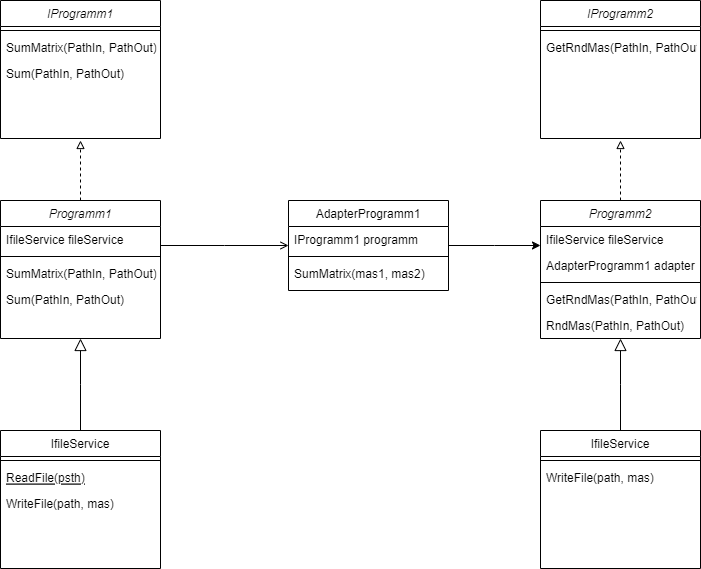

The diagram above was exported from draw.io. Its source (the exported page's mxGraphModel, read from the mxfile embedded in the PNG):
<mxGraphModel dx="1376" dy="1928" grid="1" gridSize="10" guides="1" tooltips="1" connect="1" arrows="1" fold="1" page="1" pageScale="1" pageWidth="827" pageHeight="1169" math="0" shadow="0">
  <root>
    <mxCell id="WIyWlLk6GJQsqaUBKTNV-0" />
    <mxCell id="WIyWlLk6GJQsqaUBKTNV-1" parent="WIyWlLk6GJQsqaUBKTNV-0" />
    <mxCell id="QsYEL2mIVMs-b1yYVMgm-3" style="edgeStyle=orthogonalEdgeStyle;rounded=0;orthogonalLoop=1;jettySize=auto;html=1;dashed=1;endArrow=block;endFill=0;" edge="1" parent="WIyWlLk6GJQsqaUBKTNV-1" source="zkfFHV4jXpPFQw0GAbJ--0">
      <mxGeometry relative="1" as="geometry">
        <mxPoint x="300" y="60" as="targetPoint" />
      </mxGeometry>
    </mxCell>
    <mxCell id="zkfFHV4jXpPFQw0GAbJ--0" value="Programm1" style="swimlane;fontStyle=2;align=center;verticalAlign=top;childLayout=stackLayout;horizontal=1;startSize=26;horizontalStack=0;resizeParent=1;resizeLast=0;collapsible=1;marginBottom=0;rounded=0;shadow=0;strokeWidth=1;" parent="WIyWlLk6GJQsqaUBKTNV-1" vertex="1">
      <mxGeometry x="220" y="120" width="160" height="138" as="geometry">
        <mxRectangle x="230" y="140" width="160" height="26" as="alternateBounds" />
      </mxGeometry>
    </mxCell>
    <mxCell id="zkfFHV4jXpPFQw0GAbJ--1" value="IfileService fileService" style="text;align=left;verticalAlign=top;spacingLeft=4;spacingRight=4;overflow=hidden;rotatable=0;points=[[0,0.5],[1,0.5]];portConstraint=eastwest;" parent="zkfFHV4jXpPFQw0GAbJ--0" vertex="1">
      <mxGeometry y="26" width="160" height="26" as="geometry" />
    </mxCell>
    <mxCell id="zkfFHV4jXpPFQw0GAbJ--4" value="" style="line;html=1;strokeWidth=1;align=left;verticalAlign=middle;spacingTop=-1;spacingLeft=3;spacingRight=3;rotatable=0;labelPosition=right;points=[];portConstraint=eastwest;" parent="zkfFHV4jXpPFQw0GAbJ--0" vertex="1">
      <mxGeometry y="52" width="160" height="8" as="geometry" />
    </mxCell>
    <mxCell id="QsYEL2mIVMs-b1yYVMgm-1" value="SumMatrix(PathIn, PathOut)" style="text;align=left;verticalAlign=top;spacingLeft=4;spacingRight=4;overflow=hidden;rotatable=0;points=[[0,0.5],[1,0.5]];portConstraint=eastwest;" vertex="1" parent="zkfFHV4jXpPFQw0GAbJ--0">
      <mxGeometry y="60" width="160" height="26" as="geometry" />
    </mxCell>
    <mxCell id="QsYEL2mIVMs-b1yYVMgm-2" value="Sum(PathIn, PathOut)" style="text;align=left;verticalAlign=top;spacingLeft=4;spacingRight=4;overflow=hidden;rotatable=0;points=[[0,0.5],[1,0.5]];portConstraint=eastwest;" vertex="1" parent="zkfFHV4jXpPFQw0GAbJ--0">
      <mxGeometry y="86" width="160" height="26" as="geometry" />
    </mxCell>
    <mxCell id="zkfFHV4jXpPFQw0GAbJ--6" value="IfileService" style="swimlane;fontStyle=0;align=center;verticalAlign=top;childLayout=stackLayout;horizontal=1;startSize=26;horizontalStack=0;resizeParent=1;resizeLast=0;collapsible=1;marginBottom=0;rounded=0;shadow=0;strokeWidth=1;" parent="WIyWlLk6GJQsqaUBKTNV-1" vertex="1">
      <mxGeometry x="220" y="350" width="160" height="138" as="geometry">
        <mxRectangle x="130" y="380" width="160" height="26" as="alternateBounds" />
      </mxGeometry>
    </mxCell>
    <mxCell id="zkfFHV4jXpPFQw0GAbJ--9" value="" style="line;html=1;strokeWidth=1;align=left;verticalAlign=middle;spacingTop=-1;spacingLeft=3;spacingRight=3;rotatable=0;labelPosition=right;points=[];portConstraint=eastwest;" parent="zkfFHV4jXpPFQw0GAbJ--6" vertex="1">
      <mxGeometry y="26" width="160" height="8" as="geometry" />
    </mxCell>
    <mxCell id="zkfFHV4jXpPFQw0GAbJ--10" value="ReadFile(psth)" style="text;align=left;verticalAlign=top;spacingLeft=4;spacingRight=4;overflow=hidden;rotatable=0;points=[[0,0.5],[1,0.5]];portConstraint=eastwest;fontStyle=4" parent="zkfFHV4jXpPFQw0GAbJ--6" vertex="1">
      <mxGeometry y="34" width="160" height="26" as="geometry" />
    </mxCell>
    <mxCell id="zkfFHV4jXpPFQw0GAbJ--11" value="WriteFile(path, mas)" style="text;align=left;verticalAlign=top;spacingLeft=4;spacingRight=4;overflow=hidden;rotatable=0;points=[[0,0.5],[1,0.5]];portConstraint=eastwest;" parent="zkfFHV4jXpPFQw0GAbJ--6" vertex="1">
      <mxGeometry y="60" width="160" height="26" as="geometry" />
    </mxCell>
    <mxCell id="zkfFHV4jXpPFQw0GAbJ--12" value="" style="endArrow=block;endSize=10;endFill=0;shadow=0;strokeWidth=1;rounded=0;edgeStyle=elbowEdgeStyle;elbow=vertical;" parent="WIyWlLk6GJQsqaUBKTNV-1" source="zkfFHV4jXpPFQw0GAbJ--6" target="zkfFHV4jXpPFQw0GAbJ--0" edge="1">
      <mxGeometry width="160" relative="1" as="geometry">
        <mxPoint x="200" y="203" as="sourcePoint" />
        <mxPoint x="200" y="203" as="targetPoint" />
      </mxGeometry>
    </mxCell>
    <mxCell id="QsYEL2mIVMs-b1yYVMgm-10" style="edgeStyle=orthogonalEdgeStyle;rounded=0;orthogonalLoop=1;jettySize=auto;html=1;" edge="1" parent="WIyWlLk6GJQsqaUBKTNV-1" source="zkfFHV4jXpPFQw0GAbJ--17">
      <mxGeometry relative="1" as="geometry">
        <mxPoint x="760" y="165" as="targetPoint" />
      </mxGeometry>
    </mxCell>
    <mxCell id="zkfFHV4jXpPFQw0GAbJ--17" value="AdapterProgramm1" style="swimlane;fontStyle=0;align=center;verticalAlign=top;childLayout=stackLayout;horizontal=1;startSize=26;horizontalStack=0;resizeParent=1;resizeLast=0;collapsible=1;marginBottom=0;rounded=0;shadow=0;strokeWidth=1;" parent="WIyWlLk6GJQsqaUBKTNV-1" vertex="1">
      <mxGeometry x="508" y="120" width="160" height="90" as="geometry">
        <mxRectangle x="550" y="140" width="160" height="26" as="alternateBounds" />
      </mxGeometry>
    </mxCell>
    <mxCell id="zkfFHV4jXpPFQw0GAbJ--22" value="IProgramm1 programm" style="text;align=left;verticalAlign=top;spacingLeft=4;spacingRight=4;overflow=hidden;rotatable=0;points=[[0,0.5],[1,0.5]];portConstraint=eastwest;rounded=0;shadow=0;html=0;" parent="zkfFHV4jXpPFQw0GAbJ--17" vertex="1">
      <mxGeometry y="26" width="160" height="26" as="geometry" />
    </mxCell>
    <mxCell id="zkfFHV4jXpPFQw0GAbJ--23" value="" style="line;html=1;strokeWidth=1;align=left;verticalAlign=middle;spacingTop=-1;spacingLeft=3;spacingRight=3;rotatable=0;labelPosition=right;points=[];portConstraint=eastwest;" parent="zkfFHV4jXpPFQw0GAbJ--17" vertex="1">
      <mxGeometry y="52" width="160" height="8" as="geometry" />
    </mxCell>
    <mxCell id="zkfFHV4jXpPFQw0GAbJ--24" value="SumMatrix(mas1, mas2)" style="text;align=left;verticalAlign=top;spacingLeft=4;spacingRight=4;overflow=hidden;rotatable=0;points=[[0,0.5],[1,0.5]];portConstraint=eastwest;" parent="zkfFHV4jXpPFQw0GAbJ--17" vertex="1">
      <mxGeometry y="60" width="160" height="26" as="geometry" />
    </mxCell>
    <mxCell id="zkfFHV4jXpPFQw0GAbJ--26" value="" style="endArrow=open;shadow=0;strokeWidth=1;rounded=0;endFill=1;edgeStyle=elbowEdgeStyle;elbow=vertical;" parent="WIyWlLk6GJQsqaUBKTNV-1" source="zkfFHV4jXpPFQw0GAbJ--0" target="zkfFHV4jXpPFQw0GAbJ--17" edge="1">
      <mxGeometry x="0.5" y="41" relative="1" as="geometry">
        <mxPoint x="380" y="192" as="sourcePoint" />
        <mxPoint x="540" y="192" as="targetPoint" />
        <mxPoint x="-40" y="32" as="offset" />
      </mxGeometry>
    </mxCell>
    <mxCell id="QsYEL2mIVMs-b1yYVMgm-4" value="IProgramm1" style="swimlane;fontStyle=2;align=center;verticalAlign=top;childLayout=stackLayout;horizontal=1;startSize=26;horizontalStack=0;resizeParent=1;resizeLast=0;collapsible=1;marginBottom=0;rounded=0;shadow=0;strokeWidth=1;" vertex="1" parent="WIyWlLk6GJQsqaUBKTNV-1">
      <mxGeometry x="220" y="-80" width="160" height="138" as="geometry">
        <mxRectangle x="230" y="140" width="160" height="26" as="alternateBounds" />
      </mxGeometry>
    </mxCell>
    <mxCell id="QsYEL2mIVMs-b1yYVMgm-6" value="" style="line;html=1;strokeWidth=1;align=left;verticalAlign=middle;spacingTop=-1;spacingLeft=3;spacingRight=3;rotatable=0;labelPosition=right;points=[];portConstraint=eastwest;" vertex="1" parent="QsYEL2mIVMs-b1yYVMgm-4">
      <mxGeometry y="26" width="160" height="8" as="geometry" />
    </mxCell>
    <mxCell id="QsYEL2mIVMs-b1yYVMgm-7" value="SumMatrix(PathIn, PathOut)" style="text;align=left;verticalAlign=top;spacingLeft=4;spacingRight=4;overflow=hidden;rotatable=0;points=[[0,0.5],[1,0.5]];portConstraint=eastwest;" vertex="1" parent="QsYEL2mIVMs-b1yYVMgm-4">
      <mxGeometry y="34" width="160" height="26" as="geometry" />
    </mxCell>
    <mxCell id="QsYEL2mIVMs-b1yYVMgm-8" value="Sum(PathIn, PathOut)" style="text;align=left;verticalAlign=top;spacingLeft=4;spacingRight=4;overflow=hidden;rotatable=0;points=[[0,0.5],[1,0.5]];portConstraint=eastwest;" vertex="1" parent="QsYEL2mIVMs-b1yYVMgm-4">
      <mxGeometry y="60" width="160" height="26" as="geometry" />
    </mxCell>
    <mxCell id="QsYEL2mIVMs-b1yYVMgm-11" style="edgeStyle=orthogonalEdgeStyle;rounded=0;orthogonalLoop=1;jettySize=auto;html=1;dashed=1;endArrow=block;endFill=0;" edge="1" parent="WIyWlLk6GJQsqaUBKTNV-1" source="QsYEL2mIVMs-b1yYVMgm-12">
      <mxGeometry relative="1" as="geometry">
        <mxPoint x="840" y="60" as="targetPoint" />
      </mxGeometry>
    </mxCell>
    <mxCell id="QsYEL2mIVMs-b1yYVMgm-12" value="Programm2" style="swimlane;fontStyle=2;align=center;verticalAlign=top;childLayout=stackLayout;horizontal=1;startSize=26;horizontalStack=0;resizeParent=1;resizeLast=0;collapsible=1;marginBottom=0;rounded=0;shadow=0;strokeWidth=1;" vertex="1" parent="WIyWlLk6GJQsqaUBKTNV-1">
      <mxGeometry x="760" y="120" width="160" height="138" as="geometry">
        <mxRectangle x="230" y="140" width="160" height="26" as="alternateBounds" />
      </mxGeometry>
    </mxCell>
    <mxCell id="QsYEL2mIVMs-b1yYVMgm-13" value="IfileService fileService" style="text;align=left;verticalAlign=top;spacingLeft=4;spacingRight=4;overflow=hidden;rotatable=0;points=[[0,0.5],[1,0.5]];portConstraint=eastwest;" vertex="1" parent="QsYEL2mIVMs-b1yYVMgm-12">
      <mxGeometry y="26" width="160" height="26" as="geometry" />
    </mxCell>
    <mxCell id="QsYEL2mIVMs-b1yYVMgm-28" value="AdapterProgramm1 adapter" style="text;align=left;verticalAlign=top;spacingLeft=4;spacingRight=4;overflow=hidden;rotatable=0;points=[[0,0.5],[1,0.5]];portConstraint=eastwest;" vertex="1" parent="QsYEL2mIVMs-b1yYVMgm-12">
      <mxGeometry y="52" width="160" height="26" as="geometry" />
    </mxCell>
    <mxCell id="QsYEL2mIVMs-b1yYVMgm-14" value="" style="line;html=1;strokeWidth=1;align=left;verticalAlign=middle;spacingTop=-1;spacingLeft=3;spacingRight=3;rotatable=0;labelPosition=right;points=[];portConstraint=eastwest;" vertex="1" parent="QsYEL2mIVMs-b1yYVMgm-12">
      <mxGeometry y="78" width="160" height="8" as="geometry" />
    </mxCell>
    <mxCell id="QsYEL2mIVMs-b1yYVMgm-15" value="GetRndMas(PathIn, PathOut)" style="text;align=left;verticalAlign=top;spacingLeft=4;spacingRight=4;overflow=hidden;rotatable=0;points=[[0,0.5],[1,0.5]];portConstraint=eastwest;" vertex="1" parent="QsYEL2mIVMs-b1yYVMgm-12">
      <mxGeometry y="86" width="160" height="26" as="geometry" />
    </mxCell>
    <mxCell id="QsYEL2mIVMs-b1yYVMgm-16" value="RndMas(PathIn, PathOut)" style="text;align=left;verticalAlign=top;spacingLeft=4;spacingRight=4;overflow=hidden;rotatable=0;points=[[0,0.5],[1,0.5]];portConstraint=eastwest;" vertex="1" parent="QsYEL2mIVMs-b1yYVMgm-12">
      <mxGeometry y="112" width="160" height="26" as="geometry" />
    </mxCell>
    <mxCell id="QsYEL2mIVMs-b1yYVMgm-17" value="IfileService" style="swimlane;fontStyle=0;align=center;verticalAlign=top;childLayout=stackLayout;horizontal=1;startSize=26;horizontalStack=0;resizeParent=1;resizeLast=0;collapsible=1;marginBottom=0;rounded=0;shadow=0;strokeWidth=1;" vertex="1" parent="WIyWlLk6GJQsqaUBKTNV-1">
      <mxGeometry x="760" y="350" width="160" height="138" as="geometry">
        <mxRectangle x="130" y="380" width="160" height="26" as="alternateBounds" />
      </mxGeometry>
    </mxCell>
    <mxCell id="QsYEL2mIVMs-b1yYVMgm-18" value="" style="line;html=1;strokeWidth=1;align=left;verticalAlign=middle;spacingTop=-1;spacingLeft=3;spacingRight=3;rotatable=0;labelPosition=right;points=[];portConstraint=eastwest;" vertex="1" parent="QsYEL2mIVMs-b1yYVMgm-17">
      <mxGeometry y="26" width="160" height="8" as="geometry" />
    </mxCell>
    <mxCell id="QsYEL2mIVMs-b1yYVMgm-20" value="WriteFile(path, mas)" style="text;align=left;verticalAlign=top;spacingLeft=4;spacingRight=4;overflow=hidden;rotatable=0;points=[[0,0.5],[1,0.5]];portConstraint=eastwest;" vertex="1" parent="QsYEL2mIVMs-b1yYVMgm-17">
      <mxGeometry y="34" width="160" height="26" as="geometry" />
    </mxCell>
    <mxCell id="QsYEL2mIVMs-b1yYVMgm-21" value="" style="endArrow=block;endSize=10;endFill=0;shadow=0;strokeWidth=1;rounded=0;edgeStyle=elbowEdgeStyle;elbow=vertical;" edge="1" parent="WIyWlLk6GJQsqaUBKTNV-1" source="QsYEL2mIVMs-b1yYVMgm-17" target="QsYEL2mIVMs-b1yYVMgm-12">
      <mxGeometry width="160" relative="1" as="geometry">
        <mxPoint x="740" y="203" as="sourcePoint" />
        <mxPoint x="740" y="203" as="targetPoint" />
      </mxGeometry>
    </mxCell>
    <mxCell id="QsYEL2mIVMs-b1yYVMgm-22" value="IProgramm2" style="swimlane;fontStyle=2;align=center;verticalAlign=top;childLayout=stackLayout;horizontal=1;startSize=26;horizontalStack=0;resizeParent=1;resizeLast=0;collapsible=1;marginBottom=0;rounded=0;shadow=0;strokeWidth=1;" vertex="1" parent="WIyWlLk6GJQsqaUBKTNV-1">
      <mxGeometry x="760" y="-80" width="160" height="138" as="geometry">
        <mxRectangle x="230" y="140" width="160" height="26" as="alternateBounds" />
      </mxGeometry>
    </mxCell>
    <mxCell id="QsYEL2mIVMs-b1yYVMgm-23" value="" style="line;html=1;strokeWidth=1;align=left;verticalAlign=middle;spacingTop=-1;spacingLeft=3;spacingRight=3;rotatable=0;labelPosition=right;points=[];portConstraint=eastwest;" vertex="1" parent="QsYEL2mIVMs-b1yYVMgm-22">
      <mxGeometry y="26" width="160" height="8" as="geometry" />
    </mxCell>
    <mxCell id="QsYEL2mIVMs-b1yYVMgm-27" value="GetRndMas(PathIn, PathOut)" style="text;align=left;verticalAlign=top;spacingLeft=4;spacingRight=4;overflow=hidden;rotatable=0;points=[[0,0.5],[1,0.5]];portConstraint=eastwest;" vertex="1" parent="QsYEL2mIVMs-b1yYVMgm-22">
      <mxGeometry y="34" width="160" height="26" as="geometry" />
    </mxCell>
  </root>
</mxGraphModel>